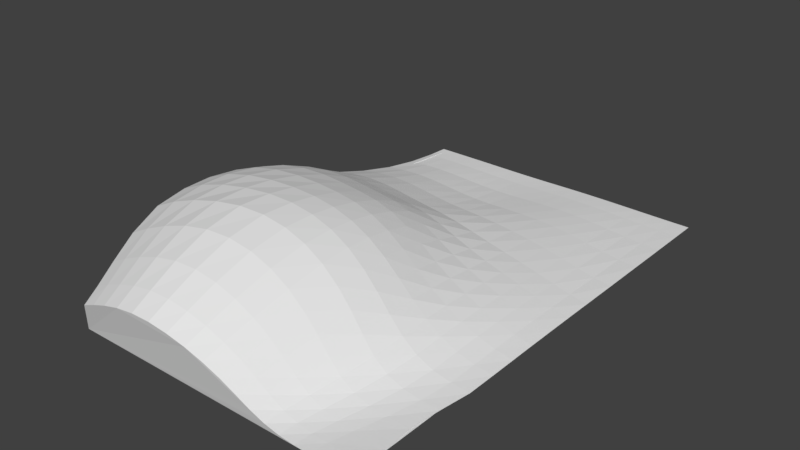 # Source: ground.blend  (saved by Blender 2.78.0; exported with 4.5.12 LTS)
import bpy
from mathutils import Matrix  # noqa: F401  (used for matrix-valued properties, if any)

bpy.ops.wm.read_factory_settings(use_empty=True)
scene = bpy.context.scene
scene.name = 'Scene'

# ---- collections
col_collection_1 = bpy.data.collections.new('Collection 1'); scene.collection.children.link(col_collection_1)

# ---- world
world_world = bpy.data.worlds.new('World'); scene.world = world_world
world_world.color = (0.05088, 0.05088, 0.05088)
world_world.use_sun_shadow = False
world_world.sun_shadow_jitter_overblur = 0.0
world_world.cycles.sampling_method = 'MANUAL'

# ---- meshes
me_plane_001 = bpy.data.meshes.new('Plane.001')
me_plane_001.from_pydata([(-4.296, -6.882, 0.0), (4.296, -6.832, 0.0), (-4.296, 7.384, 0.0), (4.296, 7.384, 0.0), (-3.824, -7.203, 1.007), (4.312, -6.941, 0.04889), (-4.443, 7.424, 0.006179), (4.443, 7.419, 0.0001212), (-4.796, -0.3464, 1.948), (0.3646, -7.209, 1.222), (4.503, -0.7182, 0.09752), (-0.002748, 7.427, 0.01154), (0.3508, -0.3318, 1.752), (-4.806, -4.08, 2.122), (1.953, -6.991, 0.2504), (4.467, 2.993, 0.04142), (-2.22, 7.423, 0.004811), (-4.531, 3.502, 0.5532), (-1.759, -7.345, 1.664), (4.335, -4.031, 0.03061), (2.224, 7.429, 0.01466), (-0.006866, 3.399, 0.4812), (0.6499, -3.737, 2.235), (-1.944, -0.227, 2.256), (2.468, -0.6517, 0.7234), (2.488, -4.085, 0.6749), (-1.943, -3.818, 2.93), (-2.161, 3.533, 0.59), (2.291, 3.207, 0.316), (-4.178, -6.022, 1.549), (2.754, -6.946, 0.06667), (4.448, 5.637, 0.009486), (-3.332, 7.425, 0.00808), (-4.655, 1.441, 1.267), (-0.6477, -7.307, 1.576), (4.485, -2.268, 0.06602), (1.11, 7.433, 0.01906), (-0.01628, 5.761, 0.118), (0.561, -2.033, 2.201), (-3.346, -0.2439, 2.281), (1.417, -0.4929, 1.18), (-4.887, -2.235, 2.258), (1.217, -7.092, 0.7111), (4.493, 0.923, 0.08424), (-1.111, 7.421, 0.002966), (-4.46, 5.778, 0.1165), (-2.85, -7.303, 1.417), (4.317, -5.755, 0.02938), (3.334, 7.422, 0.004681), (0.1207, 1.347, 1.085), (0.5346, -5.832, 1.75), (-0.7656, -0.2516, 2.121), (3.5, -0.7205, 0.3633), (2.556, -2.296, 0.8225), (2.156, -5.82, 0.4185), (1.669, -3.917, 1.477), (3.336, -4.087, 0.1855), (-1.885, -2.069, 2.807), (-1.829, -5.959, 2.377), (-3.431, -3.997, 2.684), (-0.5716, -3.684, 2.748), (-2.207, 5.779, 0.1156), (-2.067, 1.5, 1.406), (-3.332, 3.585, 0.6542), (-1.08, 3.456, 0.5053), (2.242, 5.74, 0.1093), (2.367, 1.06, 0.532), (1.136, 3.316, 0.4234), (3.398, 3.086, 0.1655), (3.459, 0.9728, 0.2943), (1.238, 1.196, 0.7819), (1.11, 5.775, 0.141), (-0.9641, 1.443, 1.297), (-3.335, 1.523, 1.459), (-3.331, 5.812, 0.1437), (-0.5791, -5.874, 2.236), (-3.065, -6.038, 2.074), (-3.399, -2.179, 2.733), (2.943, -5.78, 0.09413), (1.433, -5.828, 1.074), (1.607, -2.148, 1.505), (3.491, -2.322, 0.3173), (-0.6041, -1.997, 2.632), (-1.113, 5.748, 0.09448), (3.35, 5.677, 0.04779), (-3.928, -6.712, 1.263), (3.195, -6.941, 0.04985), (4.444, 6.691, 0.002283), (-3.887, 7.425, 0.007814), (-4.726, 0.591, 1.638), (-0.1242, -7.262, 1.425), (4.497, -1.495, 0.08597), (0.5531, 7.431, 0.01647), (-0.008617, 6.73, 0.04334), (0.4653, -1.204, 2.024), (-4.092, -0.2866, 2.167), (0.8927, -0.4045, 1.467), (-4.885, -3.112, 2.239), (1.586, -7.035, 0.4498), (4.48, 1.795, 0.06374), (-1.665, 7.421, 0.002874), (-4.486, 4.679, 0.2846), (-2.319, -7.333, 1.575), (4.231, -4.94, 0.02323), (2.779, 7.426, 0.009588), (0.03939, 2.24, 0.7625), (0.6152, -4.81, 2.042), (-1.338, -0.2352, 2.197), (2.989, -0.6991, 0.5354), (2.518, -1.484, 0.793), (2.328, -5.005, 0.5363), (1.188, -3.819, 1.877), (2.893, -4.104, 0.3782), (-1.896, -1.17, 2.587), (-1.911, -4.909, 2.74), (-4.147, -4.051, 2.438), (-1.236, -3.734, 2.888), (-2.216, 6.726, 0.03321), (-2.119, 2.393, 0.9739), (-3.936, 3.563, 0.6283), (-1.612, 3.492, 0.5413), (2.229, 6.729, 0.04583), (2.326, 1.977, 0.4271), (0.5581, 3.362, 0.4588), (2.853, 3.147, 0.2448), (-4.52, -5.119, 1.861), (2.34, -6.961, 0.1274), (4.456, 4.349, 0.02273), (-2.776, 7.424, 0.006887), (-4.589, 2.348, 0.8916), (-1.194, -7.337, 1.664), (4.467, -3.122, 0.04366), (1.667, 7.432, 0.01832), (-0.02051, 4.616, 0.261), (0.6259, -2.828, 2.269), (-2.613, -0.2264, 2.299), (1.943, -0.5806, 0.9341), (-4.855, -1.319, 2.163), (0.8143, -7.152, 0.9819), (4.502, 0.09473, 0.0969), (-0.5573, 7.423, 0.006181), (-4.447, 6.728, 0.03607), (-3.351, -7.258, 1.22), (4.277, -6.421, 0.04281), (3.888, 7.42, 0.001388), (0.2298, 0.5289, 1.425), (0.4435, -6.635, 1.465), (-0.2075, -0.2813, 1.979), (4.0, -0.7229, 0.2102), (2.568, -3.174, 0.7864), (2.024, -6.479, 0.3274), (2.096, -4.016, 1.06), (3.82, -4.057, 0.07919), (-1.907, -2.88, 2.917), (-1.763, -6.778, 1.993), (-2.685, -3.915, 2.855), (0.05916, -3.688, 2.529), (-2.189, 4.691, 0.2933), (-2.007, 0.6741, 1.847), (-2.735, 3.57, 0.6342), (-0.5513, 3.427, 0.4909), (2.263, 4.53, 0.2071), (2.415, 0.2045, 0.6318), (1.717, 3.264, 0.3761), (3.932, 3.031, 0.09146), (3.429, 1.87, 0.2344), (3.483, 0.122, 0.3396), (2.922, 1.012, 0.4154), (3.979, 0.9432, 0.1776), (1.175, 2.106, 0.5946), (1.32, 0.36, 0.9789), (0.6764, 1.274, 0.929), (1.803, 1.122, 0.6506), (1.109, 6.742, 0.0591), (1.116, 4.6, 0.2687), (0.5434, 5.773, 0.1344), (1.678, 5.764, 0.1324), (-1.035, 2.321, 0.8698), (-0.8695, 0.6271, 1.733), (-1.5, 1.473, 1.347), (-0.4287, 1.403, 1.218), (-3.334, 2.432, 1.04), (-3.336, 0.6842, 1.889), (-4.005, 1.498, 1.402), (-2.68, 1.52, 1.452), (-3.331, 6.738, 0.04572), (-3.331, 4.742, 0.3414), (-3.897, 5.803, 0.1374), (-2.766, 5.801, 0.1342), (-0.577, -4.785, 2.574), (-0.5988, -6.722, 1.881), (-1.196, -5.911, 2.361), (0.001529, -5.848, 2.025), (-3.282, -5.064, 2.434), (-2.903, -6.781, 1.723), (-3.641, -6.042, 1.826), (-2.457, -6.009, 2.272), (-3.368, -1.234, 2.574), (-3.43, -3.041, 2.761), (-4.175, -2.214, 2.551), (-2.619, -2.127, 2.809), (3.14, -4.984, 0.1292), (2.805, -6.432, 0.07777), (2.531, -5.802, 0.2129), (3.392, -5.763, 0.04152), (1.573, -4.92, 1.29), (1.307, -6.552, 0.8826), (1.013, -5.827, 1.427), (1.804, -5.828, 0.721), (1.519, -1.339, 1.368), (1.668, -3.007, 1.55), (1.102, -2.084, 1.873), (2.088, -2.227, 1.145), (3.504, -1.526, 0.3577), (3.461, -3.184, 0.252), (3.022, -2.329, 0.545), (3.976, -2.294, 0.1577), (-0.6714, -1.148, 2.428), (-0.5715, -2.771, 2.737), (-1.219, -2.023, 2.747), (-0.01268, -1.999, 2.453), (-1.113, 6.716, 0.02544), (-1.104, 4.629, 0.244), (-1.657, 5.758, 0.0996), (-0.5675, 5.75, 0.1018), (3.339, 6.706, 0.01898), (3.37, 4.423, 0.09762), (2.799, 5.708, 0.07803), (3.899, 5.653, 0.02461), (3.912, 4.379, 0.05187), (2.822, 4.478, 0.1542), (2.785, 6.717, 0.03219), (-0.5675, 4.617, 0.2452), (-1.642, 4.656, 0.263), (-1.663, 6.718, 0.02594), (0.04121, -2.778, 2.54), (-1.213, -2.809, 2.865), (-1.264, -1.152, 2.523), (3.95, -3.151, 0.1148), (3.005, -3.2, 0.4778), (3.013, -1.52, 0.5608), (2.13, -3.103, 1.155), (1.168, -2.91, 1.931), (1.007, -1.263, 1.708), (1.67, -6.514, 0.577), (0.9009, -6.591, 1.189), (1.124, -4.862, 1.682), (3.244, -6.423, 0.04651), (2.399, -6.451, 0.1655), (2.713, -5.004, 0.2828), (-2.657, -2.966, 2.881), (-4.187, -3.087, 2.547), (-4.141, -1.275, 2.426), (-2.347, -6.787, 1.897), (-3.431, -6.756, 1.505), (-3.926, -5.104, 2.168), (-0.05755, -6.679, 1.701), (-1.171, -6.756, 1.988), (-1.235, -4.831, 2.712), (-2.753, 4.725, 0.3248), (-3.912, 4.727, 0.3283), (-3.89, 6.736, 0.04374), (-2.646, 0.6885, 1.892), (-4.045, 0.6509, 1.809), (-3.969, 2.409, 0.9975), (-0.3232, 0.5878, 1.616), (-1.422, 0.6538, 1.792), (-1.565, 2.356, 0.9146), (1.693, 4.571, 0.2466), (0.5421, 4.614, 0.2727), (0.549, 6.738, 0.05404), (1.869, 0.2754, 0.7941), (0.7765, 0.4492, 1.196), (0.6021, 2.177, 0.6793), (3.994, 0.1038, 0.2039), (2.957, 0.154, 0.4841), (2.886, 1.921, 0.3332), (3.956, 1.827, 0.1372), (1.752, 2.038, 0.5119), (1.67, 6.738, 0.056), (-0.5066, 2.286, 0.8287), (-2.709, 2.423, 1.025), (-2.773, 6.734, 0.04161), (0.04386, -4.782, 2.344), (-2.601, -4.993, 2.639), (-2.601, -1.199, 2.616), (3.608, -4.958, 0.05113), (1.965, -4.973, 0.891), (2.02, -1.42, 1.059), (3.994, -1.512, 0.1935), (-0.09924, -1.163, 2.266), (-0.5621, 6.721, 0.03235), (3.891, 6.696, 0.008479)], [], [(0, 1, 3, 2), (292, 87, 7, 144), (291, 93, 11, 140), (290, 94, 12, 147), (289, 91, 10, 148), (288, 109, 24, 136), (287, 110, 25, 151), (286, 103, 19, 152), (285, 113, 23, 135), (284, 114, 26, 155), (283, 106, 22, 156), (282, 117, 16, 128), (281, 118, 27, 159), (280, 105, 21, 160), (279, 121, 20, 132), (278, 122, 28, 163), (277, 99, 15, 164), (276, 165, 68, 124), (275, 166, 69, 167), (274, 139, 43, 168), (273, 169, 67, 123), (272, 170, 70, 171), (271, 162, 66, 172), (270, 173, 36, 92), (269, 174, 71, 175), (268, 161, 65, 176), (267, 177, 64, 120), (266, 178, 72, 179), (265, 145, 49, 180), (264, 181, 63, 119), (263, 182, 73, 183), (262, 158, 62, 184), (261, 185, 32, 88), (260, 186, 74, 187), (259, 157, 61, 188), (258, 189, 60, 116), (257, 190, 75, 191), (256, 146, 50, 192), (255, 193, 59, 115), (254, 194, 76, 195), (253, 154, 58, 196), (252, 197, 39, 95), (251, 198, 77, 199), (250, 153, 57, 200), (249, 201, 56, 112), (248, 202, 78, 203), (247, 143, 47, 204), (246, 205, 55, 111), (245, 206, 79, 207), (244, 150, 54, 208), (243, 209, 40, 96), (242, 210, 80, 211), (241, 149, 53, 212), (240, 213, 52, 108), (239, 214, 81, 215), (238, 131, 35, 216), (237, 217, 51, 107), (236, 218, 82, 219), (235, 134, 38, 220), (234, 221, 44, 100), (233, 222, 83, 223), (232, 133, 37, 224), (231, 225, 48, 104), (230, 226, 84, 227), (229, 127, 31, 228), (226, 229, 228, 84), (68, 164, 229, 226), (164, 15, 127, 229), (161, 230, 227, 65), (28, 124, 230, 161), (124, 68, 226, 230), (121, 231, 104, 20), (65, 227, 231, 121), (227, 84, 225, 231), (222, 232, 224, 83), (64, 160, 232, 222), (160, 21, 133, 232), (157, 233, 223, 61), (27, 120, 233, 157), (120, 64, 222, 233), (117, 234, 100, 16), (61, 223, 234, 117), (223, 83, 221, 234), (218, 235, 220, 82), (60, 156, 235, 218), (156, 22, 134, 235), (153, 236, 219, 57), (26, 116, 236, 153), (116, 60, 218, 236), (113, 237, 107, 23), (57, 219, 237, 113), (219, 82, 217, 237), (214, 238, 216, 81), (56, 152, 238, 214), (152, 19, 131, 238), (149, 239, 215, 53), (25, 112, 239, 149), (112, 56, 214, 239), (109, 240, 108, 24), (53, 215, 240, 109), (215, 81, 213, 240), (210, 241, 212, 80), (55, 151, 241, 210), (151, 25, 149, 241), (134, 242, 211, 38), (22, 111, 242, 134), (111, 55, 210, 242), (94, 243, 96, 12), (38, 211, 243, 94), (211, 80, 209, 243), (206, 244, 208, 79), (42, 98, 244, 206), (98, 14, 150, 244), (146, 245, 207, 50), (9, 138, 245, 146), (138, 42, 206, 245), (106, 246, 111, 22), (50, 207, 246, 106), (207, 79, 205, 246), (202, 247, 204, 78), (30, 86, 247, 202), (86, 5, 143, 247), (150, 248, 203, 54), (14, 126, 248, 150), (126, 30, 202, 248), (110, 249, 112, 25), (54, 203, 249, 110), (203, 78, 201, 249), (198, 250, 200, 77), (59, 155, 250, 198), (155, 26, 153, 250), (97, 251, 199, 41), (13, 115, 251, 97), (115, 59, 198, 251), (137, 252, 95, 8), (41, 199, 252, 137), (199, 77, 197, 252), (194, 253, 196, 76), (46, 102, 253, 194), (102, 18, 154, 253), (85, 254, 195, 29), (4, 142, 254, 85), (142, 46, 194, 254), (125, 255, 115, 13), (29, 195, 255, 125), (195, 76, 193, 255), (190, 256, 192, 75), (34, 90, 256, 190), (90, 9, 146, 256), (154, 257, 191, 58), (18, 130, 257, 154), (130, 34, 190, 257), (114, 258, 116, 26), (58, 191, 258, 114), (191, 75, 189, 258), (186, 259, 188, 74), (63, 159, 259, 186), (159, 27, 157, 259), (101, 260, 187, 45), (17, 119, 260, 101), (119, 63, 186, 260), (141, 261, 88, 6), (45, 187, 261, 141), (187, 74, 185, 261), (182, 262, 184, 73), (39, 135, 262, 182), (135, 23, 158, 262), (89, 263, 183, 33), (8, 95, 263, 89), (95, 39, 182, 263), (129, 264, 119, 17), (33, 183, 264, 129), (183, 73, 181, 264), (178, 265, 180, 72), (51, 147, 265, 178), (147, 12, 145, 265), (158, 266, 179, 62), (23, 107, 266, 158), (107, 51, 178, 266), (118, 267, 120, 27), (62, 179, 267, 118), (179, 72, 177, 267), (174, 268, 176, 71), (67, 163, 268, 174), (163, 28, 161, 268), (133, 269, 175, 37), (21, 123, 269, 133), (123, 67, 174, 269), (93, 270, 92, 11), (37, 175, 270, 93), (175, 71, 173, 270), (170, 271, 172, 70), (40, 136, 271, 170), (136, 24, 162, 271), (145, 272, 171, 49), (12, 96, 272, 145), (96, 40, 170, 272), (105, 273, 123, 21), (49, 171, 273, 105), (171, 70, 169, 273), (166, 274, 168, 69), (52, 148, 274, 166), (148, 10, 139, 274), (162, 275, 167, 66), (24, 108, 275, 162), (108, 52, 166, 275), (122, 276, 124, 28), (66, 167, 276, 122), (167, 69, 165, 276), (165, 277, 164, 68), (69, 168, 277, 165), (168, 43, 99, 277), (169, 278, 163, 67), (70, 172, 278, 169), (172, 66, 122, 278), (173, 279, 132, 36), (71, 176, 279, 173), (176, 65, 121, 279), (177, 280, 160, 64), (72, 180, 280, 177), (180, 49, 105, 280), (181, 281, 159, 63), (73, 184, 281, 181), (184, 62, 118, 281), (185, 282, 128, 32), (74, 188, 282, 185), (188, 61, 117, 282), (189, 283, 156, 60), (75, 192, 283, 189), (192, 50, 106, 283), (193, 284, 155, 59), (76, 196, 284, 193), (196, 58, 114, 284), (197, 285, 135, 39), (77, 200, 285, 197), (200, 57, 113, 285), (201, 286, 152, 56), (78, 204, 286, 201), (204, 47, 103, 286), (205, 287, 151, 55), (79, 208, 287, 205), (208, 54, 110, 287), (209, 288, 136, 40), (80, 212, 288, 209), (212, 53, 109, 288), (213, 289, 148, 52), (81, 216, 289, 213), (216, 35, 91, 289), (217, 290, 147, 51), (82, 220, 290, 217), (220, 38, 94, 290), (221, 291, 140, 44), (83, 224, 291, 221), (224, 37, 93, 291), (225, 292, 144, 48), (84, 228, 292, 225), (228, 31, 87, 292), (1, 0, 4, 142, 46, 102, 18, 130, 34, 90, 9, 138, 42, 98, 14, 126, 30, 86, 5), (0, 2, 6, 141, 45, 101, 17, 129, 33, 89, 8, 137, 41, 97, 13, 125, 29, 85, 4)])
me_plane_001.use_remesh_preserve_volume = False
me_plane_001.use_remesh_preserve_attributes = False
me_plane_001.use_mirror_vertex_groups = False
me_plane_001.update()

# ---- objects
ob_plane_001 = bpy.data.objects.new('Plane.001', me_plane_001)

# ---- transforms, parenting, visibility, modifiers, constraints
ob_plane_001.location = (0.0, 0.0, 0.0)
ob_plane_001.lineart.crease_threshold = 0.0

# ---- collection membership
col_collection_1.objects.link(ob_plane_001)

# ---- scene / render settings (as saved in the file)
scene.frame_start = 1; scene.frame_end = 250; scene.frame_set(45)
scene.render.engine = 'BLENDER_EEVEE_NEXT'
scene.render.resolution_percentage = 50
scene.render.dither_intensity = 0.0
scene.cycles.use_denoising = False
scene.cycles.samples = 128
scene.cycles.sampling_pattern = 'TABULATED_SOBOL'
scene.cycles.light_sampling_threshold = 0.0
scene.cycles.use_adaptive_sampling = False
scene.cycles.use_light_tree = False
scene.cycles.blur_glossy = 0.0
scene.cycles.sample_clamp_indirect = 0.0
scene.view_settings.view_transform = 'Standard'
bpy.context.view_layer.update()

# ---- added for rendering (the .blend has no active camera and no usable light): camera, sun
cam_auto = bpy.data.cameras.new('AutoCamera')
cam_auto.lens = 50.0
cam_auto.sensor_width = 36.0
cam_auto.clip_end = 1000.0
ob_auto_camera = bpy.data.objects.new('AutoCamera', cam_auto)
scene.collection.objects.link(ob_auto_camera)
ob_auto_camera.location = (16.2329, -19.6658, 14.6048)
ob_auto_camera.rotation_euler = (1.09748, -7.21219e-08, 0.694738)
scene.camera = ob_auto_camera
light_auto_sun = bpy.data.lights.new('AutoSun', 'SUN')
light_auto_sun.energy = 3.0
light_auto_sun.angle = 0.0523599
ob_auto_sun = bpy.data.objects.new('AutoSun', light_auto_sun)
scene.collection.objects.link(ob_auto_sun)
ob_auto_sun.rotation_euler = (0.872665, 0.174533, 0.523599)
bpy.context.view_layer.update()
